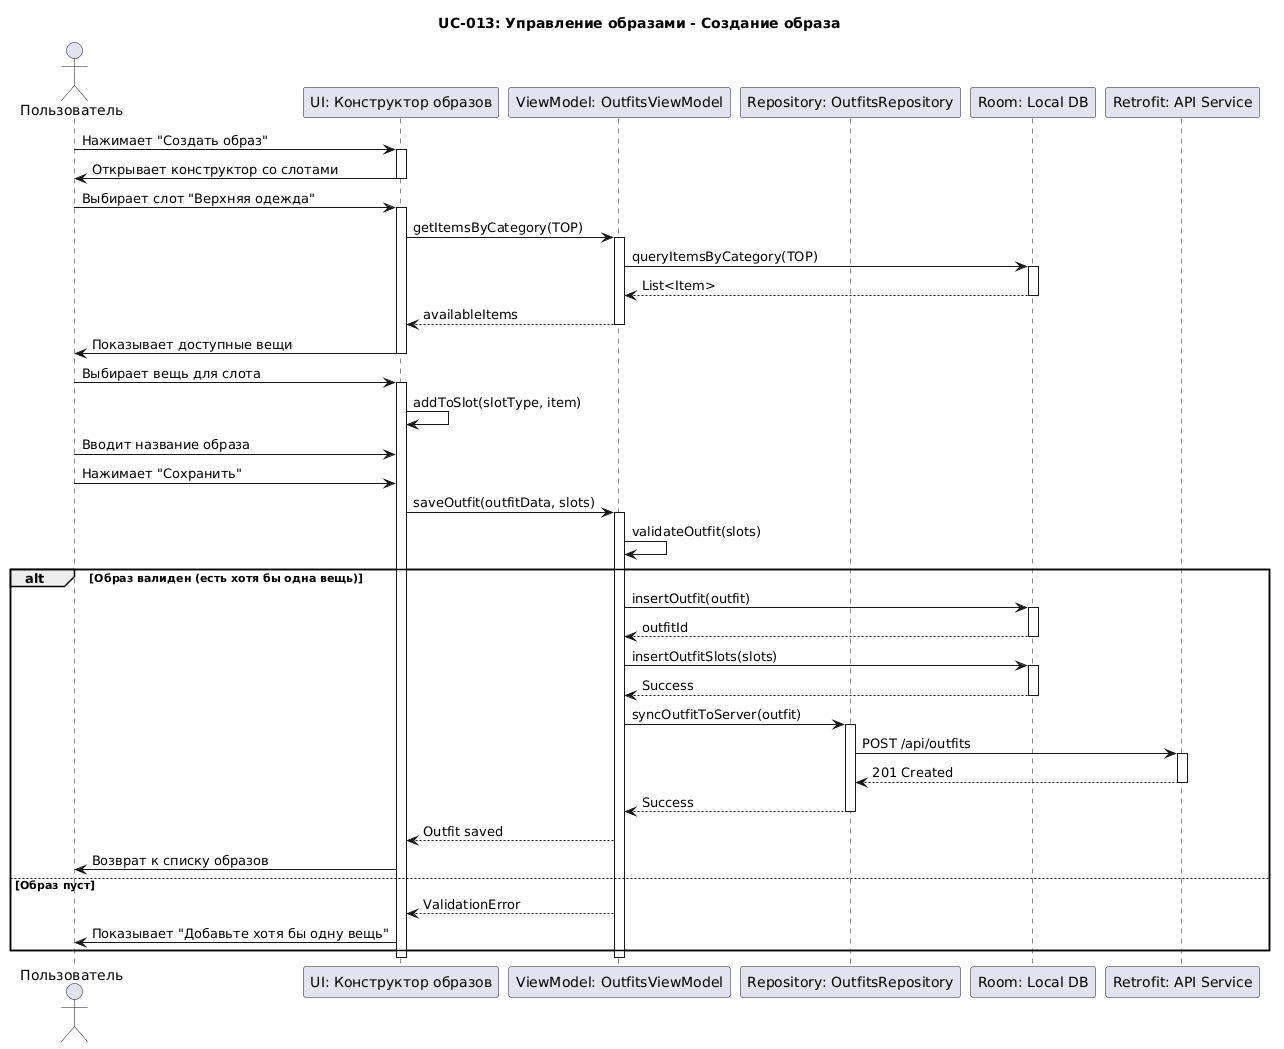

The diagram above was rendered by PlantUML. Its source (embedded in the PNG):
@startuml
title UC-013: Управление образами - Создание образа

actor "Пользователь" as User
participant "UI: Конструктор образов" as UI
participant "ViewModel: OutfitsViewModel" as VM
participant "Repository: OutfitsRepository" as Repo
participant "Room: Local DB" as LocalDB
participant "Retrofit: API Service" as API

User -> UI : Нажимает "Создать образ"
activate UI
UI -> User : Открывает конструктор со слотами
deactivate UI

User -> UI : Выбирает слот "Верхняя одежда"
activate UI
UI -> VM : getItemsByCategory(TOP)
activate VM
VM -> LocalDB : queryItemsByCategory(TOP)
activate LocalDB
LocalDB --> VM : List<Item>
deactivate LocalDB
VM --> UI : availableItems
deactivate VM
UI -> User : Показывает доступные вещи
deactivate UI

User -> UI : Выбирает вещь для слота
activate UI
UI -> UI : addToSlot(slotType, item)

User -> UI : Вводит название образа
User -> UI : Нажимает "Сохранить"

UI -> VM : saveOutfit(outfitData, slots)
activate VM

VM -> VM : validateOutfit(slots)
alt Образ валиден (есть хотя бы одна вещь)
    VM -> LocalDB : insertOutfit(outfit)
    activate LocalDB
    LocalDB --> VM : outfitId
    deactivate LocalDB
    
    VM -> LocalDB : insertOutfitSlots(slots)
    activate LocalDB
    LocalDB --> VM : Success
    deactivate LocalDB
    
    VM -> Repo : syncOutfitToServer(outfit)
    activate Repo
    Repo -> API : POST /api/outfits
    activate API
    API --> Repo : 201 Created
    deactivate API
    Repo --> VM : Success
    deactivate Repo
    
    VM --> UI : Outfit saved
    UI -> User : Возврат к списку образов
else Образ пуст
    VM --> UI : ValidationError
    UI -> User : Показывает "Добавьте хотя бы одну вещь"
end

deactivate VM
deactivate UI
@enduml